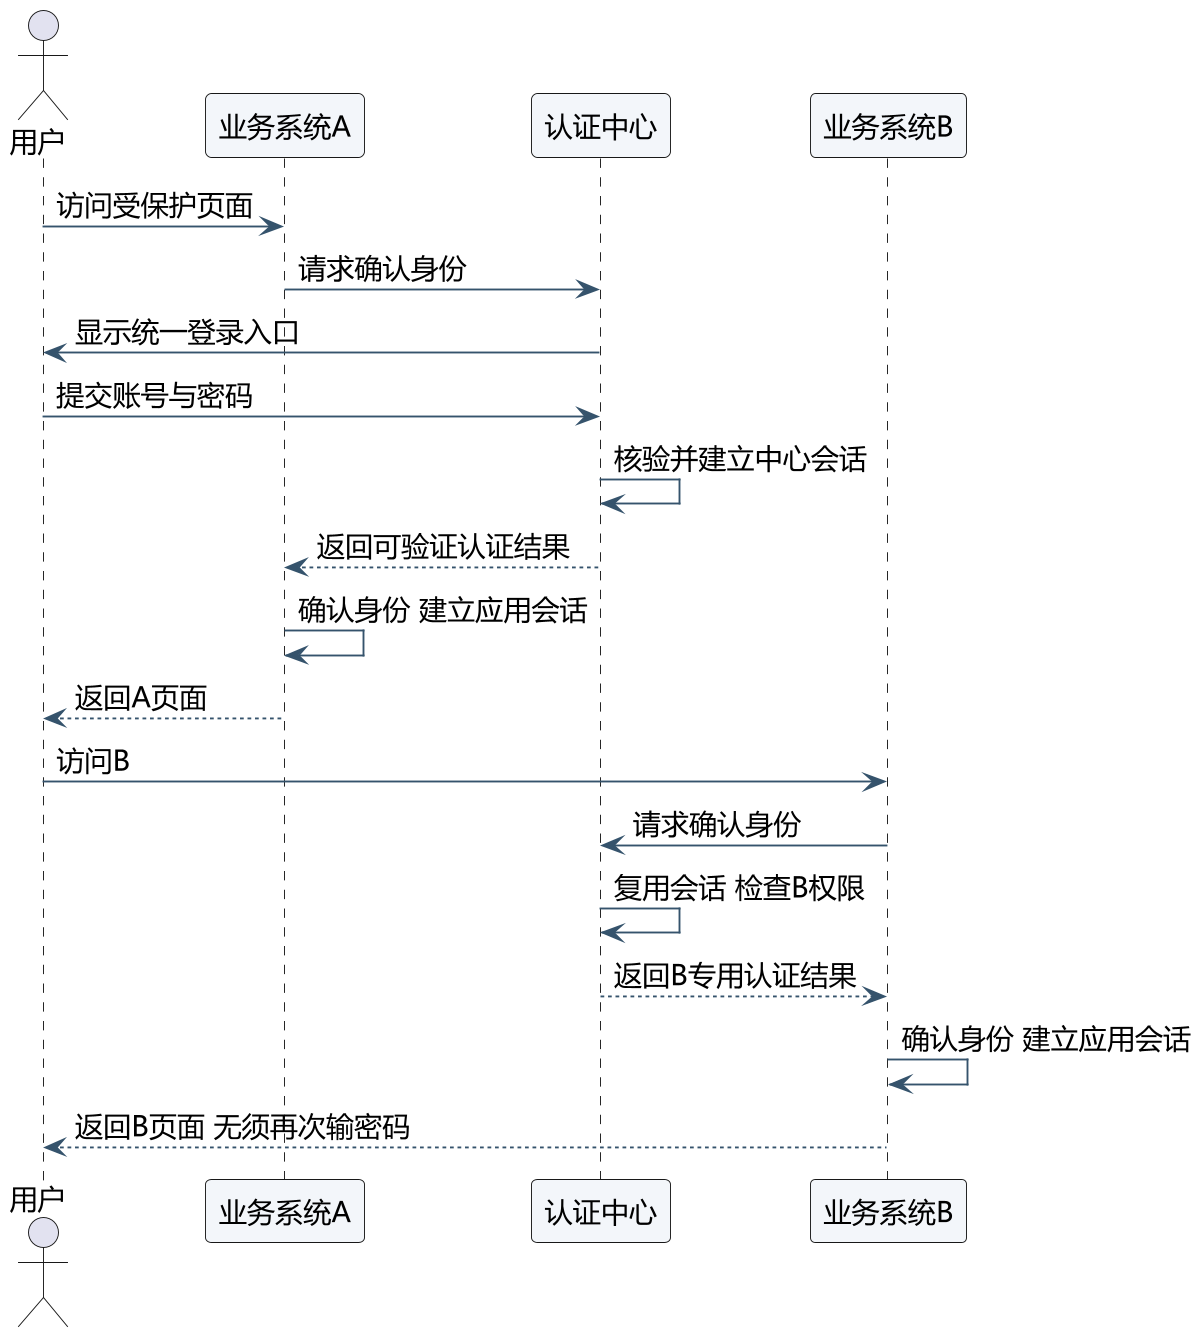

The diagram above was rendered by PlantUML. Its source (embedded in the PNG):
@startuml
!pragma layout smetana
skinparam defaultFontName Microsoft YaHei
skinparam defaultFontSize 15
skinparam dpi 180
skinparam backgroundColor white
skinparam shadowing false
skinparam roundcorner 6
skinparam ArrowColor #35536C
skinparam classBackgroundColor #F3F6FA
skinparam usecaseBackgroundColor #F3F6FA
skinparam stateBackgroundColor #F3F6FA
skinparam sequenceParticipantBackgroundColor #F3F6FA
hide empty members
actor 用户 as U
participant 业务系统A as A
participant 认证中心 as C
participant 业务系统B as B
U -> A : 访问受保护页面
A -> C : 请求确认身份
C -> U : 显示统一登录入口
U -> C : 提交账号与密码
C -> C : 核验并建立中心会话
C --> A : 返回可验证认证结果
A -> A : 确认身份 建立应用会话
A --> U : 返回A页面
U -> B : 访问B
B -> C : 请求确认身份
C -> C : 复用会话 检查B权限
C --> B : 返回B专用认证结果
B -> B : 确认身份 建立应用会话
B --> U : 返回B页面 无须再次输密码

@enduml